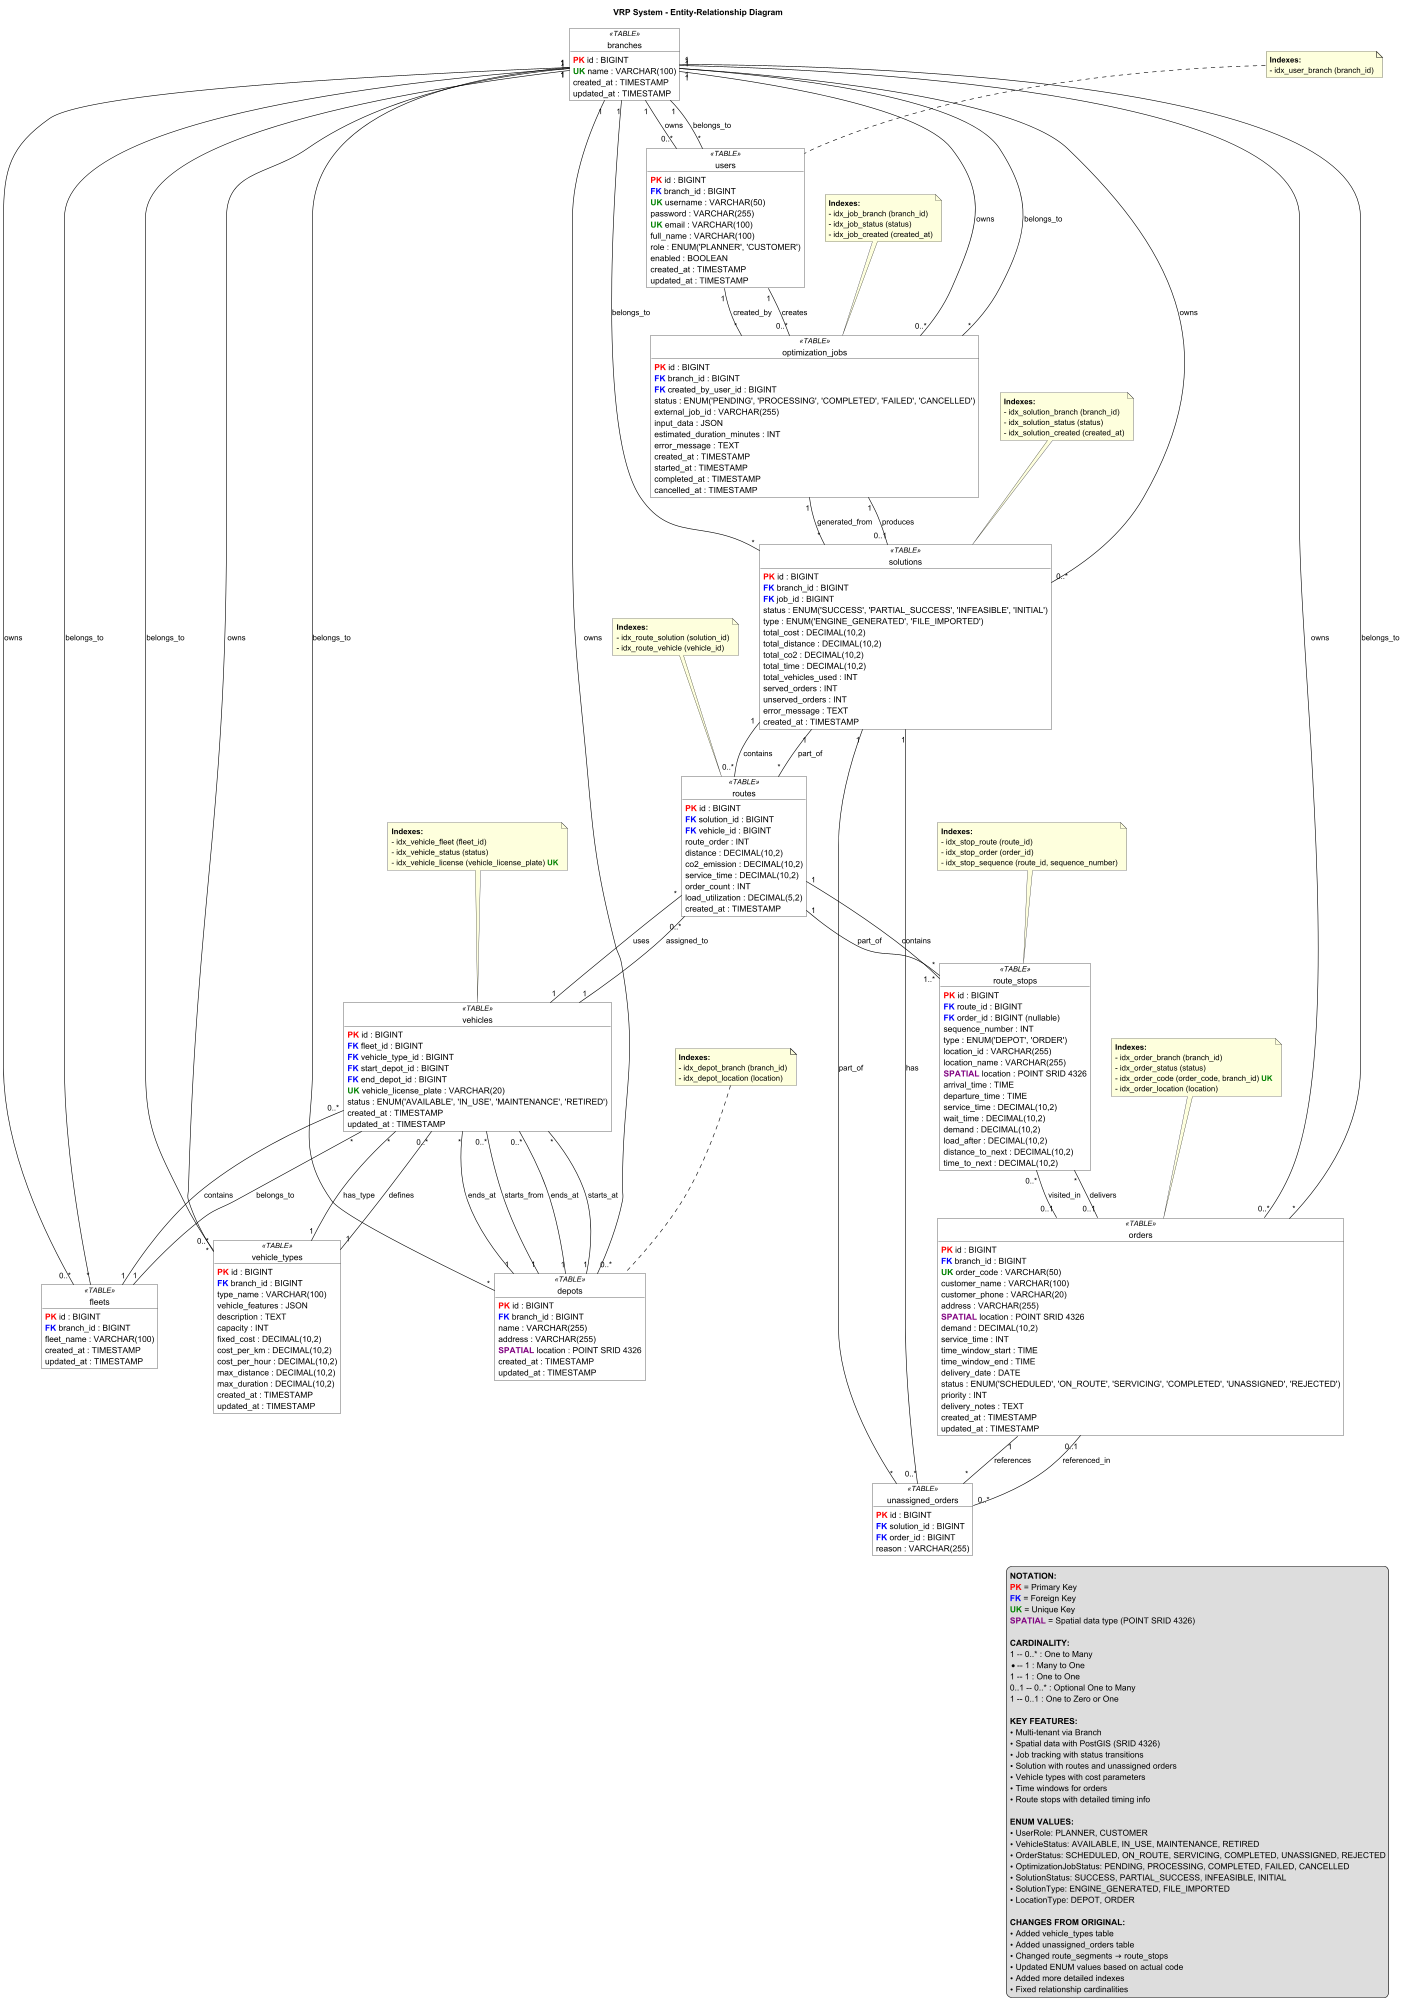

The diagram above was rendered by PlantUML. Its source (embedded in the PNG):
@startuml VRP_Database_ER_Diagram_ActualCode

title VRP System - Entity-Relationship Diagram

!define PK <color:red><b>PK</b></color>
!define FK <color:blue><b>FK</b></color>
!define UK <color:green><b>UK</b></color>
!define SPATIAL <color:purple><b>SPATIAL</b></color>

skinparam classAttributeIconSize 0
skinparam object {
    BackgroundColor White
    BorderColor Black
    ArrowColor Black
}

' ============================================
' BRANCH (Multi-tenant root)
' ============================================
object branches <<TABLE>> {
    PK id : BIGINT
    UK name : VARCHAR(100)
    created_at : TIMESTAMP
    updated_at : TIMESTAMP
}

' ============================================
' USER (Authentication & Authorization)
' ============================================
object users <<TABLE>> {
    PK id : BIGINT
    FK branch_id : BIGINT
    UK username : VARCHAR(50)
    password : VARCHAR(255)
    UK email : VARCHAR(100)
    full_name : VARCHAR(100)
    role : ENUM('PLANNER', 'CUSTOMER')
    enabled : BOOLEAN
    created_at : TIMESTAMP
    updated_at : TIMESTAMP
}

' ============================================
' DEPOT (Warehouse locations)
' ============================================
object depots <<TABLE>> {
    PK id : BIGINT
    FK branch_id : BIGINT
    name : VARCHAR(255)
    address : VARCHAR(255)
    SPATIAL location : POINT SRID 4326
    created_at : TIMESTAMP
    updated_at : TIMESTAMP
}

' ============================================
' FLEET (Vehicle groups)
' ============================================
object fleets <<TABLE>> {
    PK id : BIGINT
    FK branch_id : BIGINT
    fleet_name : VARCHAR(100)
    created_at : TIMESTAMP
    updated_at : TIMESTAMP
}

' ============================================
' VEHICLE TYPE
' ============================================
object vehicle_types <<TABLE>> {
    PK id : BIGINT
    FK branch_id : BIGINT
    type_name : VARCHAR(100)
    vehicle_features : JSON
    description : TEXT
    capacity : INT
    fixed_cost : DECIMAL(10,2)
    cost_per_km : DECIMAL(10,2)
    cost_per_hour : DECIMAL(10,2)
    max_distance : DECIMAL(10,2)
    max_duration : DECIMAL(10,2)
    created_at : TIMESTAMP
    updated_at : TIMESTAMP
}

' ============================================
' VEHICLE (Delivery vehicles)
' ============================================
object vehicles <<TABLE>> {
    PK id : BIGINT
    FK fleet_id : BIGINT
    FK vehicle_type_id : BIGINT
    FK start_depot_id : BIGINT
    FK end_depot_id : BIGINT
    UK vehicle_license_plate : VARCHAR(20)
    status : ENUM('AVAILABLE', 'IN_USE', 'MAINTENANCE', 'RETIRED')
    created_at : TIMESTAMP
    updated_at : TIMESTAMP
}

' ============================================
' ORDER (Delivery orders)
' ============================================
object orders <<TABLE>> {
    PK id : BIGINT
    FK branch_id : BIGINT
    UK order_code : VARCHAR(50)
    customer_name : VARCHAR(100)
    customer_phone : VARCHAR(20)
    address : VARCHAR(255)
    SPATIAL location : POINT SRID 4326
    demand : DECIMAL(10,2)
    service_time : INT
    time_window_start : TIME
    time_window_end : TIME
    delivery_date : DATE
    status : ENUM('SCHEDULED', 'ON_ROUTE', 'SERVICING', 'COMPLETED', 'UNASSIGNED', 'REJECTED')
    priority : INT
    delivery_notes : TEXT
    created_at : TIMESTAMP
    updated_at : TIMESTAMP
}

' ============================================
' OPTIMIZATION JOB
' ============================================
object optimization_jobs <<TABLE>> {
    PK id : BIGINT
    FK branch_id : BIGINT
    FK created_by_user_id : BIGINT
    status : ENUM('PENDING', 'PROCESSING', 'COMPLETED', 'FAILED', 'CANCELLED')
    external_job_id : VARCHAR(255)
    input_data : JSON
    estimated_duration_minutes : INT
    error_message : TEXT
    created_at : TIMESTAMP
    started_at : TIMESTAMP
    completed_at : TIMESTAMP
    cancelled_at : TIMESTAMP
}

' ============================================
' SOLUTION
' ============================================
object solutions <<TABLE>> {
    PK id : BIGINT
    FK branch_id : BIGINT
    FK job_id : BIGINT
    status : ENUM('SUCCESS', 'PARTIAL_SUCCESS', 'INFEASIBLE', 'INITIAL')
    type : ENUM('ENGINE_GENERATED', 'FILE_IMPORTED')
    total_cost : DECIMAL(10,2)
    total_distance : DECIMAL(10,2)
    total_co2 : DECIMAL(10,2)
    total_time : DECIMAL(10,2)
    total_vehicles_used : INT
    served_orders : INT
    unserved_orders : INT
    error_message : TEXT
    created_at : TIMESTAMP
}

' ============================================
' UNASSIGNED ORDER
' ============================================
object unassigned_orders <<TABLE>> {
    PK id : BIGINT
    FK solution_id : BIGINT
    FK order_id : BIGINT
    reason : VARCHAR(255)
}

' ============================================
' ROUTE (Individual vehicle routes)
' ============================================
object routes <<TABLE>> {
    PK id : BIGINT
    FK solution_id : BIGINT
    FK vehicle_id : BIGINT
    route_order : INT
    distance : DECIMAL(10,2)
    co2_emission : DECIMAL(10,2)
    service_time : DECIMAL(10,2)
    order_count : INT
    load_utilization : DECIMAL(5,2)
    created_at : TIMESTAMP
}

' ============================================
' ROUTE STOP (Step-by-step route details)
' ============================================
object route_stops <<TABLE>> {
    PK id : BIGINT
    FK route_id : BIGINT
    FK order_id : BIGINT (nullable)
    sequence_number : INT
    type : ENUM('DEPOT', 'ORDER')
    location_id : VARCHAR(255)
    location_name : VARCHAR(255)
    SPATIAL location : POINT SRID 4326
    arrival_time : TIME
    departure_time : TIME
    service_time : DECIMAL(10,2)
    wait_time : DECIMAL(10,2)
    demand : DECIMAL(10,2)
    load_after : DECIMAL(10,2)
    distance_to_next : DECIMAL(10,2)
    time_to_next : DECIMAL(10,2)
}

' ============================================
' RELATIONSHIPS
' ============================================

' Branch relationships (1-to-many)
branches "1" -- "0..*" users : owns
branches "1" -- "0..*" depots : owns
branches "1" -- "0..*" fleets : owns
branches "1" -- "0..*" vehicle_types : owns
branches "1" -- "0..*" orders : owns
branches "1" -- "0..*" optimization_jobs : owns
branches "1" -- "0..*" solutions : owns

' User relationships
users "*" -- "1" branches : belongs_to
users "1" -- "0..*" optimization_jobs : creates

' Depot relationships
depots "*" -- "1" branches : belongs_to
depots "1" -- "0..*" vehicles : starts_from
depots "1" -- "0..*" vehicles : ends_at

' Fleet relationships
fleets "*" -- "1" branches : belongs_to
fleets "1" -- "0..*" vehicles : contains

' Vehicle Type relationships
vehicle_types "*" -- "1" branches : belongs_to
vehicle_types "1" -- "0..*" vehicles : defines

' Vehicle relationships
vehicles "*" -- "1" fleets : belongs_to
vehicles "*" -- "1" vehicle_types : has_type
vehicles "*" -- "1" depots : starts_at
vehicles "*" -- "1" depots : ends_at
vehicles "1" -- "0..*" routes : assigned_to

' Order relationships
orders "*" -- "1" branches : belongs_to
orders "0..1" -- "0..*" route_stops : visited_in
orders "0..1" -- "0..*" unassigned_orders : referenced_in

' Job relationships
optimization_jobs "*" -- "1" branches : belongs_to
optimization_jobs "*" -- "1" users : created_by
optimization_jobs "1" -- "0..1" solutions : produces

' Solution relationships
solutions "*" -- "1" optimization_jobs : generated_from
solutions "*" -- "1" branches : belongs_to
solutions "1" -- "0..*" routes : contains
solutions "1" -- "0..*" unassigned_orders : has

' Unassigned Order relationships
unassigned_orders "*" -- "1" solutions : part_of
unassigned_orders "*" -- "1" orders : references

' Route relationships
routes "*" -- "1" solutions : part_of
routes "*" -- "1" vehicles : uses
routes "1" -- "1..*" route_stops : contains

' Route Stop relationships
route_stops "*" -- "1" routes : part_of
route_stops "*" -- "0..1" orders : delivers

' ============================================
' INDEXES
' ============================================
note top of users
  **Indexes:**
  - idx_user_branch (branch_id)
end note

note top of depots
  **Indexes:**
  - idx_depot_branch (branch_id)
  - idx_depot_location (location)
end note

note top of vehicles
  **Indexes:**
  - idx_vehicle_fleet (fleet_id)
  - idx_vehicle_status (status)
  - idx_vehicle_license (vehicle_license_plate) UK
end note

note top of orders
  **Indexes:**
  - idx_order_branch (branch_id)
  - idx_order_status (status)
  - idx_order_code (order_code, branch_id) UK
  - idx_order_location (location)
end note

note top of optimization_jobs
  **Indexes:**
  - idx_job_branch (branch_id)
  - idx_job_status (status)
  - idx_job_created (created_at)
end note

note top of solutions
  **Indexes:**
  - idx_solution_branch (branch_id)
  - idx_solution_status (status)
  - idx_solution_created (created_at)
end note

note top of routes
  **Indexes:**
  - idx_route_solution (solution_id)
  - idx_route_vehicle (vehicle_id)
end note

note top of route_stops
  **Indexes:**
  - idx_stop_route (route_id)
  - idx_stop_order (order_id)
  - idx_stop_sequence (route_id, sequence_number)
end note

' ============================================
' LEGEND
' ============================================
legend right
    **NOTATION:**
    PK = Primary Key
    FK = Foreign Key
    UK = Unique Key
    SPATIAL = Spatial data type (POINT SRID 4326)

    **CARDINALITY:**
    1 -- 0..* : One to Many
    * -- 1 : Many to One
    1 -- 1 : One to One
    0..1 -- 0..* : Optional One to Many
    1 -- 0..1 : One to Zero or One

    **KEY FEATURES:**
    • Multi-tenant via Branch
    • Spatial data with PostGIS (SRID 4326)
    • Job tracking with status transitions
    • Solution with routes and unassigned orders
    • Vehicle types with cost parameters
    • Time windows for orders
    • Route stops with detailed timing info

    **ENUM VALUES:**
    • UserRole: PLANNER, CUSTOMER
    • VehicleStatus: AVAILABLE, IN_USE, MAINTENANCE, RETIRED
    • OrderStatus: SCHEDULED, ON_ROUTE, SERVICING, COMPLETED, UNASSIGNED, REJECTED
    • OptimizationJobStatus: PENDING, PROCESSING, COMPLETED, FAILED, CANCELLED
    • SolutionStatus: SUCCESS, PARTIAL_SUCCESS, INFEASIBLE, INITIAL
    • SolutionType: ENGINE_GENERATED, FILE_IMPORTED
    • LocationType: DEPOT, ORDER

    **CHANGES FROM ORIGINAL:**
    • Added vehicle_types table
    • Added unassigned_orders table
    • Changed route_segments → route_stops
    • Updated ENUM values based on actual code
    • Added more detailed indexes
    • Fixed relationship cardinalities
endlegend

@enduml